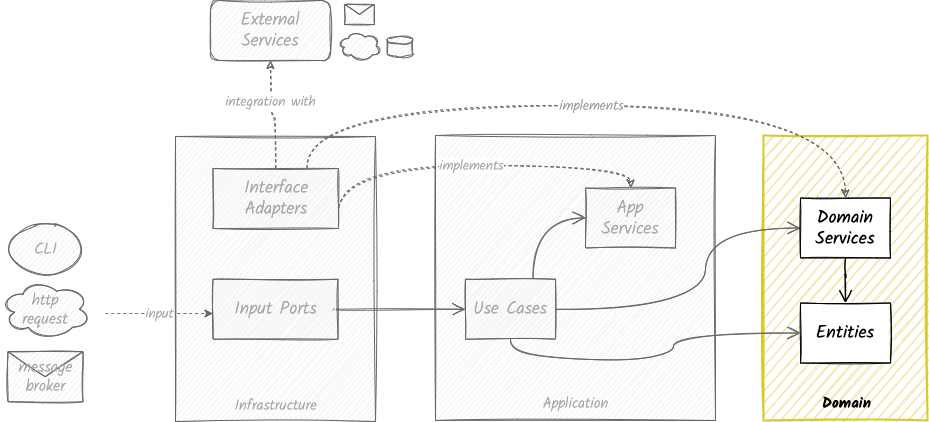

The diagram above was exported from draw.io. Its source (the exported page's mxGraphModel, read from the mxfile embedded in the PNG):
<mxGraphModel dx="946" dy="602" grid="0" gridSize="15" guides="1" tooltips="1" connect="1" arrows="1" fold="1" page="1" pageScale="1" pageWidth="827" pageHeight="1169" math="0" shadow="0">
  <root>
    <mxCell id="ybMmEM5_ZYBFdRIEVVNQ-0" />
    <mxCell id="ybMmEM5_ZYBFdRIEVVNQ-1" parent="ybMmEM5_ZYBFdRIEVVNQ-0" />
    <mxCell id="ybMmEM5_ZYBFdRIEVVNQ-2" value="" style="rounded=0;whiteSpace=wrap;html=1;sketch=1;perimeterSpacing=4;strokeWidth=1;fontFamily=Kalam Light;strokeColor=#666666;fontStyle=0;fillStyle=auto;fillColor=#f5f5f5;fontColor=#A8A8A8;" parent="ybMmEM5_ZYBFdRIEVVNQ-1" vertex="1">
      <mxGeometry x="220" y="316" width="200" height="285" as="geometry" />
    </mxCell>
    <mxCell id="ybMmEM5_ZYBFdRIEVVNQ-3" value="" style="rounded=0;whiteSpace=wrap;html=1;sketch=1;perimeterSpacing=4;strokeWidth=1;fontFamily=Kalam Light;fontStyle=0;fillStyle=auto;fillColor=#f5f5f5;strokeColor=#666666;fontColor=#A8A8A8;" parent="ybMmEM5_ZYBFdRIEVVNQ-1" vertex="1">
      <mxGeometry x="480" y="315" width="280" height="285" as="geometry" />
    </mxCell>
    <mxCell id="ybMmEM5_ZYBFdRIEVVNQ-4" value="" style="rounded=0;whiteSpace=wrap;html=1;sketch=1;perimeterSpacing=4;strokeWidth=2;fontFamily=Kalam Light;fontStyle=0;strokeColor=#D6CB2B;fillColor=#EDE6A8;" parent="ybMmEM5_ZYBFdRIEVVNQ-1" vertex="1">
      <mxGeometry x="808" y="315" width="164" height="285" as="geometry" />
    </mxCell>
    <mxCell id="ybMmEM5_ZYBFdRIEVVNQ-5" value="" style="edgeStyle=orthogonalEdgeStyle;curved=1;orthogonalLoop=1;jettySize=auto;html=1;exitX=1;exitY=0.5;exitDx=0;exitDy=0;entryX=0;entryY=0.5;entryDx=0;entryDy=0;fontFamily=Kalam Light;fontSize=15;sketch=1;endArrow=open;endFill=0;startSize=6;endSize=11;fontStyle=0;fillColor=#f5f5f5;strokeColor=#666666;fontColor=#A8A8A8;" parent="ybMmEM5_ZYBFdRIEVVNQ-1" source="ybMmEM5_ZYBFdRIEVVNQ-7" target="ybMmEM5_ZYBFdRIEVVNQ-11" edge="1">
      <mxGeometry relative="1" as="geometry">
        <Array as="points">
          <mxPoint x="375" y="488" />
        </Array>
      </mxGeometry>
    </mxCell>
    <mxCell id="ybMmEM5_ZYBFdRIEVVNQ-6" value="input" style="edgeStyle=orthogonalEdgeStyle;curved=1;orthogonalLoop=1;jettySize=auto;html=1;dashed=1;fontFamily=Kalam Light;fontSize=14;strokeWidth=1;fontStyle=0;fillColor=#f5f5f5;strokeColor=#666666;fontColor=#A8A8A8;" parent="ybMmEM5_ZYBFdRIEVVNQ-1" target="ybMmEM5_ZYBFdRIEVVNQ-7" edge="1">
      <mxGeometry relative="1" as="geometry">
        <mxPoint x="150" y="493" as="sourcePoint" />
        <Array as="points">
          <mxPoint x="150" y="493" />
        </Array>
      </mxGeometry>
    </mxCell>
    <mxCell id="ybMmEM5_ZYBFdRIEVVNQ-7" value="Input Ports" style="rounded=0;whiteSpace=wrap;html=1;sketch=1;fontFamily=Kalam Light;;fontSize=18;fontStyle=0;fillColor=#f5f5f5;strokeColor=#666666;fontColor=#A8A8A8;" parent="ybMmEM5_ZYBFdRIEVVNQ-1" vertex="1">
      <mxGeometry x="257.5" y="458.75" width="125" height="60" as="geometry" />
    </mxCell>
    <mxCell id="ybMmEM5_ZYBFdRIEVVNQ-8" value="" style="edgeStyle=orthogonalEdgeStyle;curved=1;orthogonalLoop=1;jettySize=auto;html=1;exitX=0.75;exitY=0;exitDx=0;exitDy=0;entryX=0;entryY=0.5;entryDx=0;entryDy=0;fontFamily=Kalam Light;sketch=1;startSize=6;endSize=11;endFill=0;endArrow=open;fontStyle=0;fillColor=#f5f5f5;strokeColor=#666666;fontColor=#A8A8A8;" parent="ybMmEM5_ZYBFdRIEVVNQ-1" source="ybMmEM5_ZYBFdRIEVVNQ-11" target="ybMmEM5_ZYBFdRIEVVNQ-12" edge="1">
      <mxGeometry relative="1" as="geometry" />
    </mxCell>
    <mxCell id="ybMmEM5_ZYBFdRIEVVNQ-9" value="" style="edgeStyle=orthogonalEdgeStyle;curved=1;orthogonalLoop=1;jettySize=auto;html=1;exitX=0.5;exitY=1;exitDx=0;exitDy=0;entryX=0;entryY=0.5;entryDx=0;entryDy=0;fontFamily=Kalam Light;sketch=1;endArrow=open;endFill=0;startSize=6;endSize=11;fontStyle=0;fillColor=#f5f5f5;strokeColor=#666666;" parent="ybMmEM5_ZYBFdRIEVVNQ-1" source="ybMmEM5_ZYBFdRIEVVNQ-11" target="ybMmEM5_ZYBFdRIEVVNQ-13" edge="1">
      <mxGeometry relative="1" as="geometry">
        <Array as="points">
          <mxPoint x="555" y="539" />
          <mxPoint x="718" y="539" />
          <mxPoint x="718" y="513" />
        </Array>
      </mxGeometry>
    </mxCell>
    <mxCell id="ybMmEM5_ZYBFdRIEVVNQ-10" style="edgeStyle=orthogonalEdgeStyle;curved=1;orthogonalLoop=1;jettySize=auto;html=1;entryX=0;entryY=0.5;entryDx=0;entryDy=0;fontFamily=Kalam Light;sketch=1;endArrow=open;endFill=0;startSize=6;endSize=11;fontStyle=0;fillColor=#f5f5f5;strokeColor=#666666;" parent="ybMmEM5_ZYBFdRIEVVNQ-1" source="ybMmEM5_ZYBFdRIEVVNQ-11" target="ybMmEM5_ZYBFdRIEVVNQ-15" edge="1">
      <mxGeometry relative="1" as="geometry">
        <Array as="points">
          <mxPoint x="750" y="489" />
          <mxPoint x="750" y="408" />
        </Array>
      </mxGeometry>
    </mxCell>
    <mxCell id="ybMmEM5_ZYBFdRIEVVNQ-11" value="Use Cases" style="rounded=0;whiteSpace=wrap;html=1;sketch=1;fontFamily=Kalam Light;;fontSize=18;fontStyle=0;fillColor=#f5f5f5;strokeColor=#666666;fontColor=#A8A8A8;" parent="ybMmEM5_ZYBFdRIEVVNQ-1" vertex="1">
      <mxGeometry x="510" y="458.75" width="90" height="60" as="geometry" />
    </mxCell>
    <mxCell id="ybMmEM5_ZYBFdRIEVVNQ-12" value="App Services" style="rounded=0;whiteSpace=wrap;html=1;sketch=1;fontFamily=Kalam Light;;fontSize=18;fontStyle=0;fillColor=#f5f5f5;strokeColor=#666666;fontColor=#A8A8A8;" parent="ybMmEM5_ZYBFdRIEVVNQ-1" vertex="1">
      <mxGeometry x="630" y="367.5" width="90" height="60" as="geometry" />
    </mxCell>
    <mxCell id="ybMmEM5_ZYBFdRIEVVNQ-13" value="Entities" style="rounded=0;whiteSpace=wrap;html=1;sketch=1;fontFamily=Kalam;;fontSize=18;fontStyle=0;" parent="ybMmEM5_ZYBFdRIEVVNQ-1" vertex="1">
      <mxGeometry x="845" y="482.5" width="90" height="60" as="geometry" />
    </mxCell>
    <mxCell id="ybMmEM5_ZYBFdRIEVVNQ-14" style="edgeStyle=orthogonalEdgeStyle;curved=1;orthogonalLoop=1;jettySize=auto;html=1;entryX=0.5;entryY=0;entryDx=0;entryDy=0;fontFamily=Kalam Light;endFill=0;endArrow=open;endSize=11;startSize=6;sketch=1;fontStyle=0;" parent="ybMmEM5_ZYBFdRIEVVNQ-1" source="ybMmEM5_ZYBFdRIEVVNQ-15" target="ybMmEM5_ZYBFdRIEVVNQ-13" edge="1">
      <mxGeometry relative="1" as="geometry" />
    </mxCell>
    <mxCell id="ybMmEM5_ZYBFdRIEVVNQ-15" value="Domain Services" style="rounded=0;whiteSpace=wrap;html=1;sketch=1;fontFamily=Kalam;;fontSize=18;fontStyle=0;" parent="ybMmEM5_ZYBFdRIEVVNQ-1" vertex="1">
      <mxGeometry x="845" y="377.5" width="90" height="60" as="geometry" />
    </mxCell>
    <mxCell id="ybMmEM5_ZYBFdRIEVVNQ-16" value="integration with" style="edgeStyle=orthogonalEdgeStyle;curved=1;orthogonalLoop=1;jettySize=auto;html=1;entryX=0.5;entryY=1;entryDx=0;entryDy=0;fontFamily=Kalam Light;sketch=1;endArrow=classic;fontStyle=0;dashed=1;fontSize=14;strokeWidth=1;fillColor=#f5f5f5;strokeColor=#666666;fontColor=#A8A8A8;" parent="ybMmEM5_ZYBFdRIEVVNQ-1" source="ybMmEM5_ZYBFdRIEVVNQ-19" target="ybMmEM5_ZYBFdRIEVVNQ-20" edge="1">
      <mxGeometry x="0.2727" relative="1" as="geometry">
        <mxPoint as="offset" />
      </mxGeometry>
    </mxCell>
    <mxCell id="ybMmEM5_ZYBFdRIEVVNQ-17" value="implements" style="edgeStyle=orthogonalEdgeStyle;curved=1;orthogonalLoop=1;jettySize=auto;html=1;entryX=0.5;entryY=0;entryDx=0;entryDy=0;fontSize=14;strokeWidth=1;dashed=1;sketch=1;strokeColor=#666666;fontFamily=Kalam Light;fontStyle=0;fillColor=#f5f5f5;fontColor=#A8A8A8;exitX=1;exitY=0.75;exitDx=0;exitDy=0;" parent="ybMmEM5_ZYBFdRIEVVNQ-1" target="ybMmEM5_ZYBFdRIEVVNQ-12" edge="1" source="ybMmEM5_ZYBFdRIEVVNQ-19">
      <mxGeometry relative="1" as="geometry">
        <mxPoint x="370" y="392.5" as="sourcePoint" />
        <Array as="points">
          <mxPoint x="383" y="345" />
          <mxPoint x="675" y="345" />
        </Array>
      </mxGeometry>
    </mxCell>
    <mxCell id="ybMmEM5_ZYBFdRIEVVNQ-18" value="implements" style="edgeStyle=orthogonalEdgeStyle;curved=1;orthogonalLoop=1;jettySize=auto;html=1;entryX=0.5;entryY=0;entryDx=0;entryDy=0;fontSize=14;strokeWidth=1;exitX=0.75;exitY=0;exitDx=0;exitDy=0;dashed=1;sketch=1;strokeColor=#666666;fontFamily=Kalam Light;fontStyle=0;fillColor=#f5f5f5;fontColor=#9E9E9E;" parent="ybMmEM5_ZYBFdRIEVVNQ-1" source="ybMmEM5_ZYBFdRIEVVNQ-19" target="ybMmEM5_ZYBFdRIEVVNQ-15" edge="1">
      <mxGeometry relative="1" as="geometry">
        <Array as="points">
          <mxPoint x="352" y="285" />
          <mxPoint x="890" y="285" />
        </Array>
      </mxGeometry>
    </mxCell>
    <mxCell id="ybMmEM5_ZYBFdRIEVVNQ-19" value="Interface Adapters" style="rounded=0;whiteSpace=wrap;html=1;sketch=1;fontFamily=Kalam Light;;fontSize=18;fontStyle=0;fillColor=#f5f5f5;strokeColor=#666666;fontColor=#A8A8A8;" parent="ybMmEM5_ZYBFdRIEVVNQ-1" vertex="1">
      <mxGeometry x="257.5" y="348" width="125.5" height="60" as="geometry" />
    </mxCell>
    <mxCell id="ybMmEM5_ZYBFdRIEVVNQ-20" value="External Services" style="rounded=1;whiteSpace=wrap;html=1;sketch=1;strokeWidth=1;fontFamily=Kalam Light;;fontSize=18;strokeColor=#666666;fontStyle=0;fillColor=#f5f5f5;fontColor=#A8A8A8;" parent="ybMmEM5_ZYBFdRIEVVNQ-1" vertex="1">
      <mxGeometry x="255" y="180" width="120" height="60" as="geometry" />
    </mxCell>
    <mxCell id="ybMmEM5_ZYBFdRIEVVNQ-21" value="Infrastructure" style="text;html=1;align=center;verticalAlign=middle;resizable=0;points=[];autosize=1;fontSize=15;fontFamily=Kalam Light;rotation=0;fontStyle=0;fontColor=#A8A8A8;" parent="ybMmEM5_ZYBFdRIEVVNQ-1" vertex="1">
      <mxGeometry x="274" y="574" width="92" height="22" as="geometry" />
    </mxCell>
    <mxCell id="ybMmEM5_ZYBFdRIEVVNQ-22" value="Application" style="text;html=1;align=center;verticalAlign=middle;resizable=0;points=[];autosize=1;fontSize=15;fontFamily=Kalam Light;rotation=0;fontStyle=0;fontColor=#A8A8A8;" parent="ybMmEM5_ZYBFdRIEVVNQ-1" vertex="1">
      <mxGeometry x="582" y="571.5" width="76" height="22" as="geometry" />
    </mxCell>
    <mxCell id="ybMmEM5_ZYBFdRIEVVNQ-23" value="Domain" style="text;html=1;align=center;verticalAlign=middle;resizable=0;points=[];autosize=1;strokeColor=none;fontSize=15;fontFamily=Kalam;rotation=0;fontStyle=1;" parent="ybMmEM5_ZYBFdRIEVVNQ-1" vertex="1">
      <mxGeometry x="861.5" y="571.5" width="59" height="22" as="geometry" />
    </mxCell>
    <mxCell id="ybMmEM5_ZYBFdRIEVVNQ-24" value="CLI" style="ellipse;whiteSpace=wrap;html=1;rounded=1;fontFamily=Kalam Light;fontSize=16;sketch=1;strokeColor=#666666;fillColor=#f5f5f5;fontColor=#A8A8A8;" parent="ybMmEM5_ZYBFdRIEVVNQ-1" vertex="1">
      <mxGeometry x="52.5" y="403.75" width="75" height="50" as="geometry" />
    </mxCell>
    <mxCell id="ybMmEM5_ZYBFdRIEVVNQ-25" value="http&lt;br&gt;request" style="ellipse;shape=cloud;whiteSpace=wrap;html=1;rounded=1;sketch=1;fontFamily=Kalam Light;fontSize=16;strokeColor=#666666;fillColor=#f5f5f5;fontColor=#A8A8A8;" parent="ybMmEM5_ZYBFdRIEVVNQ-1" vertex="1">
      <mxGeometry x="45" y="458.75" width="90" height="60" as="geometry" />
    </mxCell>
    <mxCell id="ybMmEM5_ZYBFdRIEVVNQ-26" value="message broker" style="shape=message;html=1;whiteSpace=wrap;html=1;outlineConnect=0;rounded=1;sketch=1;fontFamily=Kalam Light;fontSize=16;strokeColor=#666666;fillColor=#f5f5f5;fontColor=#A8A8A8;" parent="ybMmEM5_ZYBFdRIEVVNQ-1" vertex="1">
      <mxGeometry x="52.5" y="531.25" width="75" height="50" as="geometry" />
    </mxCell>
    <mxCell id="ybMmEM5_ZYBFdRIEVVNQ-27" value="" style="shape=message;html=1;whiteSpace=wrap;html=1;outlineConnect=0;rounded=1;sketch=1;fontFamily=Kalam Light;fontSize=16;strokeColor=#666666;fillColor=#f5f5f5;fontColor=#A8A8A8;" parent="ybMmEM5_ZYBFdRIEVVNQ-1" vertex="1">
      <mxGeometry x="389" y="184" width="30" height="20" as="geometry" />
    </mxCell>
    <mxCell id="ybMmEM5_ZYBFdRIEVVNQ-28" value="" style="ellipse;shape=cloud;whiteSpace=wrap;html=1;rounded=1;sketch=1;fontFamily=Kalam Light;fontSize=16;strokeColor=#666666;fillColor=#f5f5f5;fontColor=#A8A8A8;" parent="ybMmEM5_ZYBFdRIEVVNQ-1" vertex="1">
      <mxGeometry x="382" y="210.67000000000002" width="44" height="29.33" as="geometry" />
    </mxCell>
    <mxCell id="ybMmEM5_ZYBFdRIEVVNQ-29" value="" style="shape=cylinder3;whiteSpace=wrap;html=1;boundedLbl=1;backgroundOutline=1;size=3.721543624161086;rounded=1;sketch=1;fontFamily=Kalam Light;fontSize=16;strokeColor=#666666;fillColor=#f5f5f5;fontColor=#A8A8A8;" parent="ybMmEM5_ZYBFdRIEVVNQ-1" vertex="1">
      <mxGeometry x="432" y="215.84" width="25" height="20.99" as="geometry" />
    </mxCell>
  </root>
</mxGraphModel>